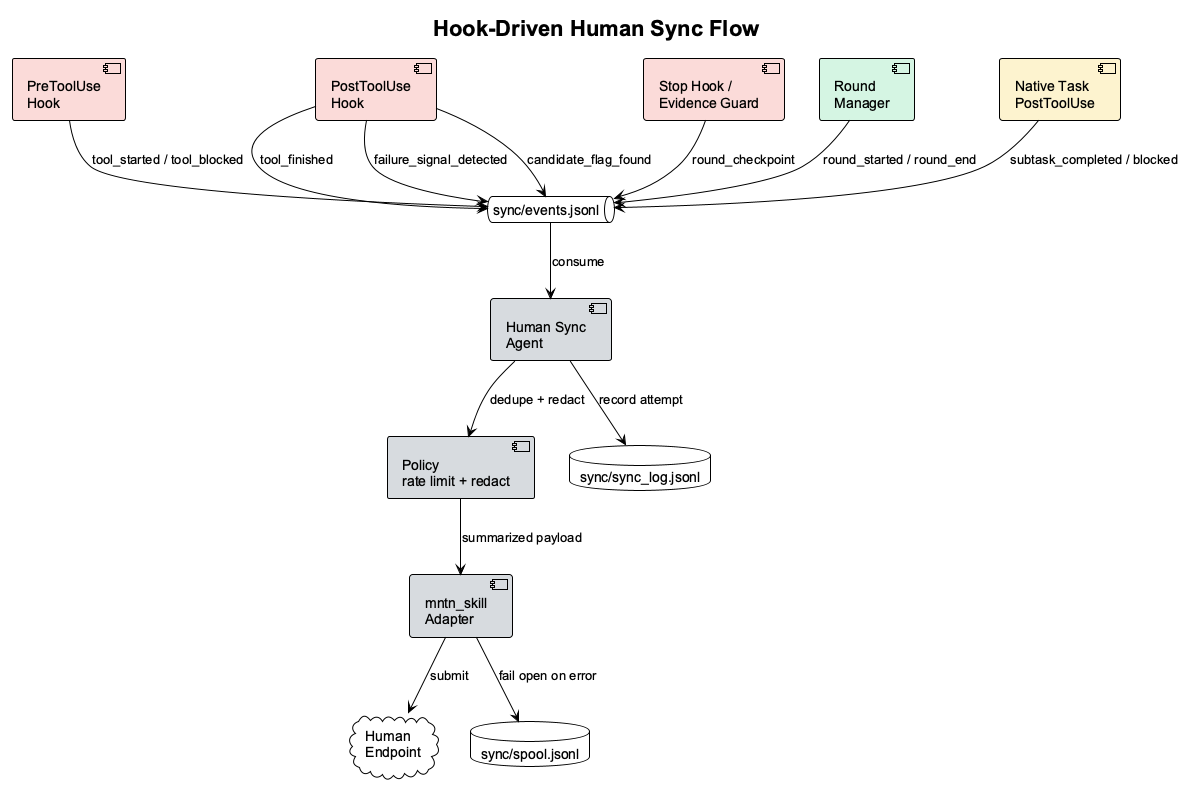

The diagram above was rendered by PlantUML. Its source (embedded in the PNG):
@startuml
!theme plain
top to bottom direction
skinparam backgroundColor #FFFFFF
skinparam shadowing false
skinparam defaultFontName Arial

title Hook-Driven Human Sync Flow

component "PreToolUse\nHook" as Pre #FADBD8
component "PostToolUse\nHook" as Post #FADBD8
component "Stop Hook /\nEvidence Guard" as Stop #FADBD8
component "Round\nManager" as Round #D5F5E3
component "Native Task\nPostToolUse" as TaskHook #FCF3CF
queue "sync/events.jsonl" as Events
component "Human Sync\nAgent" as Agent #D6DBDF
component "Policy\nrate limit + redact" as Policy #D6DBDF
component "mntn_skill\nAdapter" as Adapter #D6DBDF
cloud "Human\nEndpoint" as Endpoint
database "sync/spool.jsonl" as Spool
database "sync/sync_log.jsonl" as Log

Pre --> Events : tool_started / tool_blocked
Post --> Events : tool_finished
Post --> Events : failure_signal_detected
Post --> Events : candidate_flag_found
Stop --> Events : round_checkpoint
Round --> Events : round_started / round_end
TaskHook --> Events : subtask_completed / blocked

Events --> Agent : consume
Agent --> Policy : dedupe + redact
Policy --> Adapter : summarized payload
Adapter --> Endpoint : submit
Adapter --> Spool : fail open on error
Agent --> Log : record attempt

@enduml